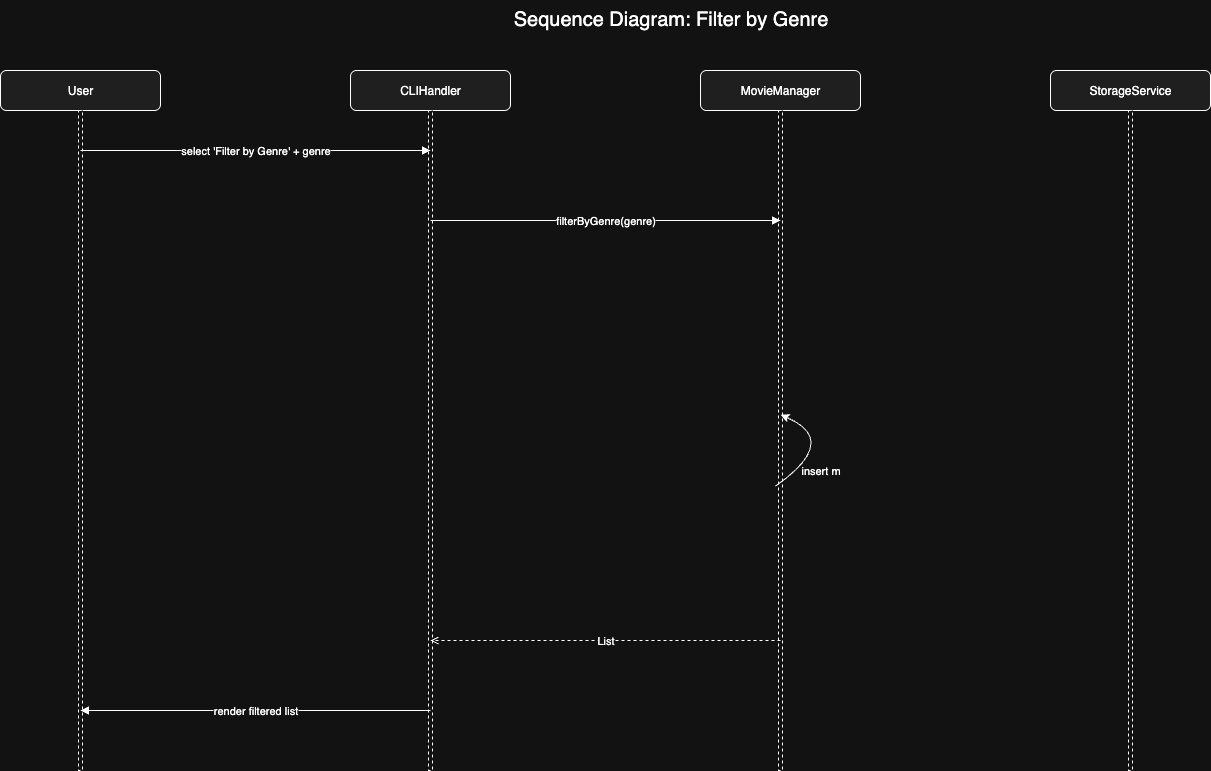

The diagram above was exported from draw.io. Its source (the exported page's mxGraphModel, read from the mxfile embedded in the PNG):
<mxGraphModel dx="1566" dy="1008" grid="1" gridSize="10" guides="1" tooltips="1" connect="1" arrows="1" fold="1" page="1" pageScale="1" pageWidth="827" pageHeight="1169" math="0" shadow="0">
  <root>
    <mxCell id="0" />
    <mxCell id="1" parent="0" />
    <mxCell id="3000" value="Sequence Diagram: Filter by Genre" style="text;html=1;fontSize=20;align=center;verticalAlign=top;" parent="1" vertex="1">
      <mxGeometry x="260" y="10" width="980" height="40" as="geometry" />
    </mxCell>
    <mxCell id="3001" value="User" style="rounded=1;whiteSpace=wrap;html=1;align=center;verticalAlign=middle;fillColor=#f0f0f0;strokeWidth=1;" parent="1" vertex="1">
      <mxGeometry x="80" y="80" width="160" height="40" as="geometry" />
    </mxCell>
    <mxCell id="3002" value="" style="rounded=0;whiteSpace=wrap;html=1;strokeWidth=1;dashed=1;" parent="1" vertex="1">
      <mxGeometry x="158" y="120" width="4" height="660" as="geometry" />
    </mxCell>
    <mxCell id="3003" value="CLIHandler" style="rounded=1;whiteSpace=wrap;html=1;align=center;verticalAlign=middle;fillColor=#f0f0f0;strokeWidth=1;" parent="1" vertex="1">
      <mxGeometry x="430" y="80" width="160" height="40" as="geometry" />
    </mxCell>
    <mxCell id="3004" value="" style="rounded=0;whiteSpace=wrap;html=1;strokeWidth=1;dashed=1;" parent="1" vertex="1">
      <mxGeometry x="508" y="120" width="4" height="660" as="geometry" />
    </mxCell>
    <mxCell id="3005" value="MovieManager" style="rounded=1;whiteSpace=wrap;html=1;align=center;verticalAlign=middle;fillColor=#f0f0f0;strokeWidth=1;" parent="1" vertex="1">
      <mxGeometry x="780" y="80" width="160" height="40" as="geometry" />
    </mxCell>
    <mxCell id="3006" value="" style="rounded=0;whiteSpace=wrap;html=1;strokeWidth=1;dashed=1;" parent="1" vertex="1">
      <mxGeometry x="858" y="120" width="4" height="660" as="geometry" />
    </mxCell>
    <mxCell id="3007" value="StorageService" style="rounded=1;whiteSpace=wrap;html=1;align=center;verticalAlign=middle;fillColor=#f0f0f0;strokeWidth=1;" parent="1" vertex="1">
      <mxGeometry x="1130" y="80" width="160" height="40" as="geometry" />
    </mxCell>
    <mxCell id="3008" value="" style="rounded=0;whiteSpace=wrap;html=1;strokeWidth=1;dashed=1;" parent="1" vertex="1">
      <mxGeometry x="1208" y="120" width="4" height="660" as="geometry" />
    </mxCell>
    <mxCell id="3009" value="select 'Filter by Genre' + genre" style="endArrow=block;html=1;" parent="1" edge="1">
      <mxGeometry relative="1" as="geometry">
        <mxPoint x="160" y="160" as="sourcePoint" />
        <mxPoint x="510" y="160" as="targetPoint" />
      </mxGeometry>
    </mxCell>
    <mxCell id="3010" value="filterByGenre(genre)" style="endArrow=block;html=1;" parent="1" edge="1">
      <mxGeometry relative="1" as="geometry">
        <mxPoint x="510" y="230" as="sourcePoint" />
        <mxPoint x="860" y="230" as="targetPoint" />
      </mxGeometry>
    </mxCell>
    <mxCell id="3013" value="insert m" style="endArrow=block;html=1;" parent="1" edge="1">
      <mxGeometry y="57" relative="1" as="geometry">
        <mxPoint x="860" y="440" as="sourcePoint" />
        <mxPoint x="860" y="440" as="targetPoint" />
        <mxPoint x="40" y="40" as="offset" />
      </mxGeometry>
    </mxCell>
    <mxCell id="3016" value="List&lt;Movie&gt;" style="html=1;endArrow=open;dashed=1" parent="1" edge="1">
      <mxGeometry relative="1" as="geometry">
        <mxPoint x="860" y="650" as="sourcePoint" />
        <mxPoint x="510" y="650" as="targetPoint" />
      </mxGeometry>
    </mxCell>
    <mxCell id="3017" value="render filtered list" style="endArrow=block;html=1;" parent="1" edge="1">
      <mxGeometry relative="1" as="geometry">
        <mxPoint x="510" y="720" as="sourcePoint" />
        <mxPoint x="160" y="720" as="targetPoint" />
      </mxGeometry>
    </mxCell>
    <mxCell id="X-5VDwPGPXL_Ox8SEW4J-3017" value="" style="curved=1;endArrow=classic;html=1;rounded=0;entryX=0.531;entryY=0.461;entryDx=0;entryDy=0;entryPerimeter=0;exitX=-0.719;exitY=0.569;exitDx=0;exitDy=0;exitPerimeter=0;" parent="1" source="3006" target="3006" edge="1">
      <mxGeometry width="50" height="50" relative="1" as="geometry">
        <mxPoint x="650" y="480" as="sourcePoint" />
        <mxPoint x="700" y="430" as="targetPoint" />
        <Array as="points">
          <mxPoint x="920" y="450" />
        </Array>
      </mxGeometry>
    </mxCell>
  </root>
</mxGraphModel>